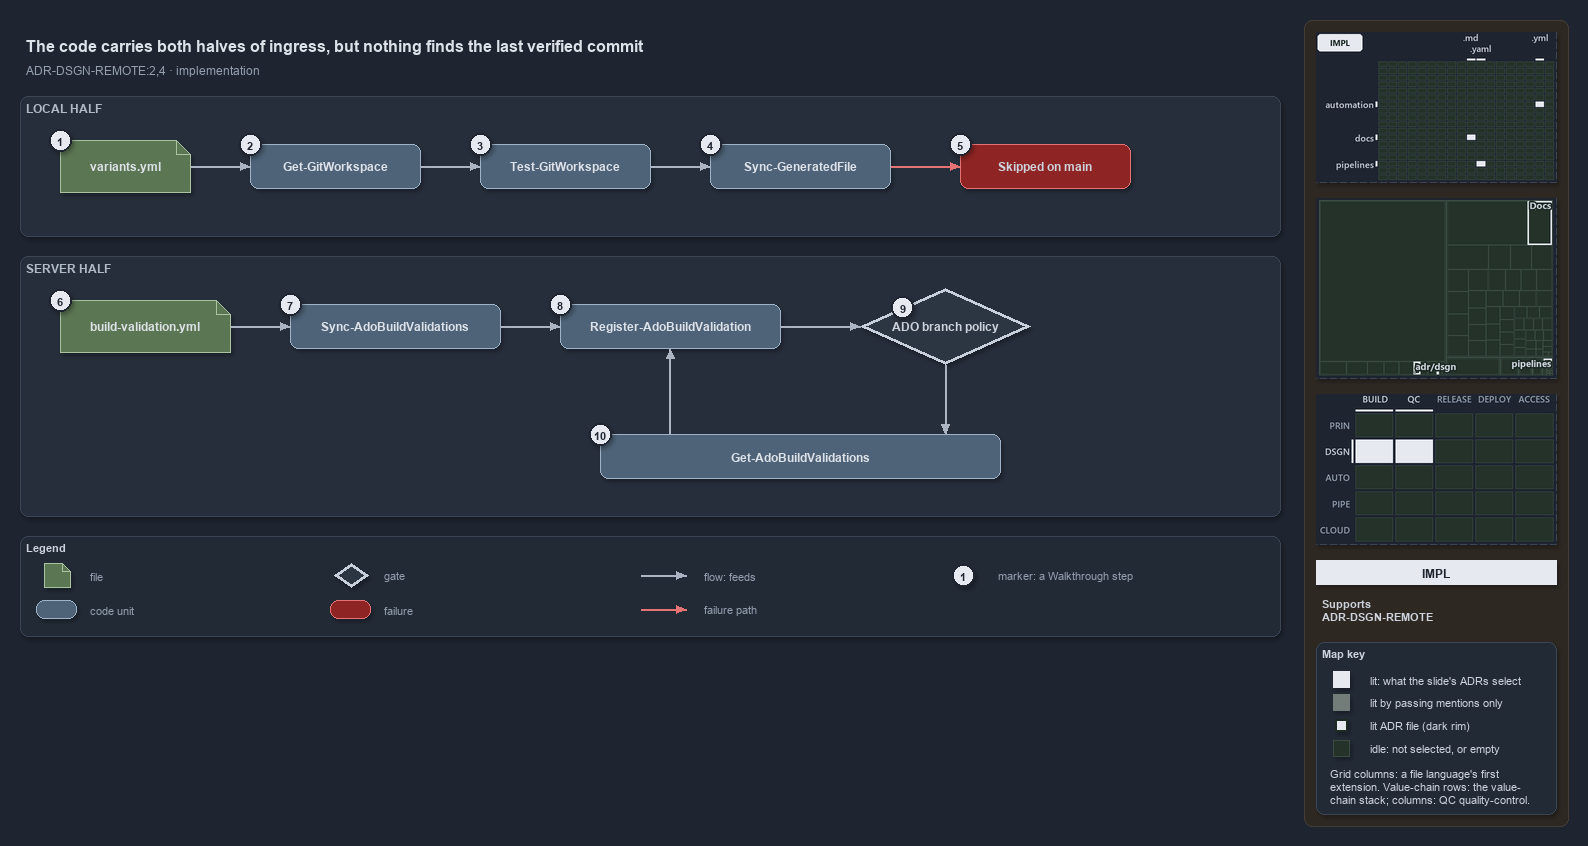

The diagram above was exported from draw.io. Its source (the exported page's mxGraphModel, read from the mxfile embedded in the PNG):
<mxGraphModel dx="1024" dy="768" grid="0" gridSize="10" guides="1" tooltips="1" connect="1" arrows="1" fold="1" page="1" pageScale="1" pageWidth="1572" pageHeight="640" background="#1E2430" math="0" shadow="1">
  <root>
    <mxCell id="0" />
    <mxCell id="1" parent="0" />
    <mxCell id="sidebar-bg" value="" style="rounded=1;arcSize=2;html=1;fillColor=#2E2823;strokeColor=#453C33;shadow=0;" vertex="1" parent="1">
      <mxGeometry x="1304" y="4" width="264" height="806" as="geometry" />
    </mxCell>
    <mxCell id="title" value="The code carries both halves of ingress, but nothing finds the last verified commit" style="text;html=1;align=left;verticalAlign=middle;fontSize=16;fontStyle=1;fontColor=#DDE2E9;" vertex="1" parent="1">
      <mxGeometry x="20" y="14" width="1260" height="30" as="geometry" />
    </mxCell>
    <mxCell id="subtitle" value="ADR-DSGN-REMOTE:2,4 &amp;#183; implementation" style="text;html=1;align=left;verticalAlign=middle;fontSize=12;fontColor=#949FAE;" vertex="1" parent="1">
      <mxGeometry x="20" y="44" width="1240" height="20" as="geometry" />
    </mxCell>
    <mxCell id="band-local" value="LOCAL HALF" style="rounded=1;html=1;arcSize=3;fillColor=#262E3B;strokeColor=#3A4555;verticalAlign=top;align=left;spacingLeft=8;fontStyle=1;fontSize=12;fontColor=#B0BAC7;" vertex="1" parent="1">
      <mxGeometry x="20" y="80" width="1260" height="140" as="geometry" />
    </mxCell>
    <mxCell id="band-server" value="SERVER HALF" style="rounded=1;html=1;arcSize=3;fillColor=#262E3B;strokeColor=#3A4555;verticalAlign=top;align=left;spacingLeft=8;fontStyle=1;fontSize=12;fontColor=#B0BAC7;" vertex="1" parent="1">
      <mxGeometry x="20" y="240" width="1260" height="260" as="geometry" />
    </mxCell>
    <mxCell id="variants" value="&lt;b&gt;variants.yml&lt;/b&gt;" style="shape=note;size=14;whiteSpace=wrap;html=1;fillColor=#5B7653;strokeColor=#A9C29F;fontSize=12;fontColor=#DDE2E9;" vertex="1" parent="1">
      <mxGeometry x="60" y="124" width="130" height="52" as="geometry" />
    </mxCell>
    <mxCell id="getgw" value="&lt;b&gt;Get-GitWorkspace&lt;/b&gt;" style="rounded=1;whiteSpace=wrap;html=1;arcSize=20;fillColor=#4E6378;strokeColor=#9FB3C8;fontSize=12;fontColor=#DDE2E9;" vertex="1" parent="1">
      <mxGeometry x="250" y="128" width="170" height="44" as="geometry" />
    </mxCell>
    <mxCell id="testgw" value="&lt;b&gt;Test-GitWorkspace&lt;/b&gt;" style="rounded=1;whiteSpace=wrap;html=1;arcSize=20;fillColor=#4E6378;strokeColor=#9FB3C8;fontSize=12;fontColor=#DDE2E9;" vertex="1" parent="1">
      <mxGeometry x="480" y="128" width="170" height="44" as="geometry" />
    </mxCell>
    <mxCell id="syncgf" value="&lt;b&gt;Sync-GeneratedFile&lt;/b&gt;" style="rounded=1;whiteSpace=wrap;html=1;arcSize=20;fillColor=#4E6378;strokeColor=#9FB3C8;fontSize=12;fontColor=#DDE2E9;" vertex="1" parent="1">
      <mxGeometry x="710" y="128" width="180" height="44" as="geometry" />
    </mxCell>
    <mxCell id="skipped" value="&lt;b&gt;Skipped on main&lt;/b&gt;" style="rounded=1;whiteSpace=wrap;html=1;arcSize=20;fillColor=#8E2424;strokeColor=#E57373;fontSize=12;" vertex="1" parent="1">
      <mxGeometry x="960" y="128" width="170" height="44" as="geometry" />
    </mxCell>
    <mxCell id="bv" value="&lt;b&gt;build-validation.yml&lt;/b&gt;" style="shape=note;size=14;whiteSpace=wrap;html=1;fillColor=#5B7653;strokeColor=#A9C29F;fontSize=12;fontColor=#DDE2E9;" vertex="1" parent="1">
      <mxGeometry x="60" y="284" width="170" height="52" as="geometry" />
    </mxCell>
    <mxCell id="syncado" value="&lt;b&gt;Sync-AdoBuildValidations&lt;/b&gt;" style="rounded=1;whiteSpace=wrap;html=1;arcSize=20;fillColor=#4E6378;strokeColor=#9FB3C8;fontSize=12;fontColor=#DDE2E9;" vertex="1" parent="1">
      <mxGeometry x="290" y="288" width="210" height="44" as="geometry" />
    </mxCell>
    <mxCell id="register" value="&lt;b&gt;Register-AdoBuildValidation&lt;/b&gt;" style="rounded=1;whiteSpace=wrap;html=1;arcSize=20;fillColor=#4E6378;strokeColor=#9FB3C8;fontSize=12;fontColor=#DDE2E9;" vertex="1" parent="1">
      <mxGeometry x="560" y="288" width="220" height="44" as="geometry" />
    </mxCell>
    <mxCell id="policy" value="&lt;b&gt;ADO branch policy&lt;/b&gt;" style="rhombus;whiteSpace=wrap;html=1;fillColor=#2C3542;strokeColor=#C7D0DB;strokeWidth=3;fontSize=12;fontColor=#CDD3DC;" vertex="1" parent="1">
      <mxGeometry x="860" y="272" width="170" height="76" as="geometry" />
    </mxCell>
    <mxCell id="getado" value="&lt;b&gt;Get-AdoBuildValidations&lt;/b&gt;" style="rounded=1;whiteSpace=wrap;html=1;arcSize=20;fillColor=#4E6378;strokeColor=#9FB3C8;fontSize=12;fontColor=#DDE2E9;" vertex="1" parent="1">
      <mxGeometry x="600" y="418" width="400" height="44" as="geometry" />
    </mxCell>
    <mxCell id="p-edge-variants-getgw-a" value="" style="text;html=1;strokeColor=none;fillColor=none;" vertex="1" parent="1">
      <mxGeometry x="190" y="150" width="1" height="1" as="geometry" />
    </mxCell>
    <mxCell id="p-edge-variants-getgw-b" value="" style="text;html=1;strokeColor=none;fillColor=none;" vertex="1" parent="1">
      <mxGeometry x="250" y="150" width="1" height="1" as="geometry" />
    </mxCell>
    <mxCell id="edge-variants-getgw" value="" style="edgeStyle=orthogonalEdgeStyle;rounded=1;html=1;fontSize=10;endArrow=block;strokeColor=#AAB4C3;fontColor=#CDD3DC;shadow=0;" edge="1" parent="1" source="p-edge-variants-getgw-a" target="p-edge-variants-getgw-b">
      <mxGeometry relative="1" as="geometry" />
    </mxCell>
    <mxCell id="p-edge-getgw-testgw-a" value="" style="text;html=1;strokeColor=none;fillColor=none;" vertex="1" parent="1">
      <mxGeometry x="420" y="150" width="1" height="1" as="geometry" />
    </mxCell>
    <mxCell id="p-edge-getgw-testgw-b" value="" style="text;html=1;strokeColor=none;fillColor=none;" vertex="1" parent="1">
      <mxGeometry x="480" y="150" width="1" height="1" as="geometry" />
    </mxCell>
    <mxCell id="edge-getgw-testgw" value="" style="edgeStyle=orthogonalEdgeStyle;rounded=1;html=1;fontSize=10;endArrow=block;strokeColor=#AAB4C3;fontColor=#CDD3DC;shadow=0;" edge="1" parent="1" source="p-edge-getgw-testgw-a" target="p-edge-getgw-testgw-b">
      <mxGeometry relative="1" as="geometry" />
    </mxCell>
    <mxCell id="p-edge-testgw-syncgf-a" value="" style="text;html=1;strokeColor=none;fillColor=none;" vertex="1" parent="1">
      <mxGeometry x="650" y="150" width="1" height="1" as="geometry" />
    </mxCell>
    <mxCell id="p-edge-testgw-syncgf-b" value="" style="text;html=1;strokeColor=none;fillColor=none;" vertex="1" parent="1">
      <mxGeometry x="710" y="150" width="1" height="1" as="geometry" />
    </mxCell>
    <mxCell id="edge-testgw-syncgf" value="" style="edgeStyle=orthogonalEdgeStyle;rounded=1;html=1;fontSize=10;endArrow=block;strokeColor=#AAB4C3;fontColor=#CDD3DC;shadow=0;" edge="1" parent="1" source="p-edge-testgw-syncgf-a" target="p-edge-testgw-syncgf-b">
      <mxGeometry relative="1" as="geometry" />
    </mxCell>
    <mxCell id="p-edge-syncgf-skipped-a" value="" style="text;html=1;strokeColor=none;fillColor=none;" vertex="1" parent="1">
      <mxGeometry x="890" y="150" width="1" height="1" as="geometry" />
    </mxCell>
    <mxCell id="p-edge-syncgf-skipped-b" value="" style="text;html=1;strokeColor=none;fillColor=none;" vertex="1" parent="1">
      <mxGeometry x="960" y="150" width="1" height="1" as="geometry" />
    </mxCell>
    <mxCell id="edge-syncgf-skipped" value="" style="edgeStyle=orthogonalEdgeStyle;rounded=1;html=1;fontSize=10;endArrow=block;strokeColor=#E57373;fontColor=#CDD3DC;shadow=0;" edge="1" parent="1" source="p-edge-syncgf-skipped-a" target="p-edge-syncgf-skipped-b">
      <mxGeometry relative="1" as="geometry" />
    </mxCell>
    <mxCell id="p-edge-bv-syncado-a" value="" style="text;html=1;strokeColor=none;fillColor=none;" vertex="1" parent="1">
      <mxGeometry x="230" y="310" width="1" height="1" as="geometry" />
    </mxCell>
    <mxCell id="p-edge-bv-syncado-b" value="" style="text;html=1;strokeColor=none;fillColor=none;" vertex="1" parent="1">
      <mxGeometry x="290" y="310" width="1" height="1" as="geometry" />
    </mxCell>
    <mxCell id="edge-bv-syncado" value="" style="edgeStyle=orthogonalEdgeStyle;rounded=1;html=1;fontSize=10;endArrow=block;strokeColor=#AAB4C3;fontColor=#CDD3DC;shadow=0;" edge="1" parent="1" source="p-edge-bv-syncado-a" target="p-edge-bv-syncado-b">
      <mxGeometry relative="1" as="geometry" />
    </mxCell>
    <mxCell id="p-edge-syncado-register-a" value="" style="text;html=1;strokeColor=none;fillColor=none;" vertex="1" parent="1">
      <mxGeometry x="500" y="310" width="1" height="1" as="geometry" />
    </mxCell>
    <mxCell id="p-edge-syncado-register-b" value="" style="text;html=1;strokeColor=none;fillColor=none;" vertex="1" parent="1">
      <mxGeometry x="560" y="310" width="1" height="1" as="geometry" />
    </mxCell>
    <mxCell id="edge-syncado-register" value="" style="edgeStyle=orthogonalEdgeStyle;rounded=1;html=1;fontSize=10;endArrow=block;strokeColor=#AAB4C3;fontColor=#CDD3DC;shadow=0;" edge="1" parent="1" source="p-edge-syncado-register-a" target="p-edge-syncado-register-b">
      <mxGeometry relative="1" as="geometry" />
    </mxCell>
    <mxCell id="p-edge-register-policy-a" value="" style="text;html=1;strokeColor=none;fillColor=none;" vertex="1" parent="1">
      <mxGeometry x="780" y="310" width="1" height="1" as="geometry" />
    </mxCell>
    <mxCell id="p-edge-register-policy-b" value="" style="text;html=1;strokeColor=none;fillColor=none;" vertex="1" parent="1">
      <mxGeometry x="860" y="310" width="1" height="1" as="geometry" />
    </mxCell>
    <mxCell id="edge-register-policy" value="" style="edgeStyle=orthogonalEdgeStyle;rounded=1;html=1;fontSize=10;endArrow=block;strokeColor=#AAB4C3;fontColor=#CDD3DC;shadow=0;" edge="1" parent="1" source="p-edge-register-policy-a" target="p-edge-register-policy-b">
      <mxGeometry relative="1" as="geometry" />
    </mxCell>
    <mxCell id="p-edge-policy-getado-a" value="" style="text;html=1;strokeColor=none;fillColor=none;" vertex="1" parent="1">
      <mxGeometry x="945" y="348" width="1" height="1" as="geometry" />
    </mxCell>
    <mxCell id="p-edge-policy-getado-b" value="" style="text;html=1;strokeColor=none;fillColor=none;" vertex="1" parent="1">
      <mxGeometry x="945" y="418" width="1" height="1" as="geometry" />
    </mxCell>
    <mxCell id="edge-policy-getado" value="" style="edgeStyle=orthogonalEdgeStyle;rounded=1;html=1;fontSize=10;endArrow=block;strokeColor=#AAB4C3;fontColor=#CDD3DC;shadow=0;" edge="1" parent="1" source="p-edge-policy-getado-a" target="p-edge-policy-getado-b">
      <mxGeometry relative="1" as="geometry" />
    </mxCell>
    <mxCell id="p-edge-getado-register-a" value="" style="text;html=1;strokeColor=none;fillColor=none;" vertex="1" parent="1">
      <mxGeometry x="670" y="418" width="1" height="1" as="geometry" />
    </mxCell>
    <mxCell id="p-edge-getado-register-b" value="" style="text;html=1;strokeColor=none;fillColor=none;" vertex="1" parent="1">
      <mxGeometry x="670" y="332" width="1" height="1" as="geometry" />
    </mxCell>
    <mxCell id="edge-getado-register" value="" style="edgeStyle=orthogonalEdgeStyle;rounded=1;html=1;fontSize=10;endArrow=block;strokeColor=#AAB4C3;fontColor=#CDD3DC;shadow=0;" edge="1" parent="1" source="p-edge-getado-register-a" target="p-edge-getado-register-b">
      <mxGeometry relative="1" as="geometry" />
    </mxCell>
    <mxCell id="mark-1" value="1" style="ellipse;html=1;fillColor=#E6EAF0;strokeColor=#1E2430;strokeWidth=2;fontColor=#1E2430;fontStyle=1;fontSize=11;" vertex="1" parent="1">
      <mxGeometry x="49" y="113" width="22" height="22" as="geometry" />
    </mxCell>
    <mxCell id="mark-2" value="2" style="ellipse;html=1;fillColor=#E6EAF0;strokeColor=#1E2430;strokeWidth=2;fontColor=#1E2430;fontStyle=1;fontSize=11;" vertex="1" parent="1">
      <mxGeometry x="239" y="117" width="22" height="22" as="geometry" />
    </mxCell>
    <mxCell id="mark-3" value="3" style="ellipse;html=1;fillColor=#E6EAF0;strokeColor=#1E2430;strokeWidth=2;fontColor=#1E2430;fontStyle=1;fontSize=11;" vertex="1" parent="1">
      <mxGeometry x="469" y="117" width="22" height="22" as="geometry" />
    </mxCell>
    <mxCell id="mark-4" value="4" style="ellipse;html=1;fillColor=#E6EAF0;strokeColor=#1E2430;strokeWidth=2;fontColor=#1E2430;fontStyle=1;fontSize=11;" vertex="1" parent="1">
      <mxGeometry x="699" y="117" width="22" height="22" as="geometry" />
    </mxCell>
    <mxCell id="mark-5" value="5" style="ellipse;html=1;fillColor=#E6EAF0;strokeColor=#1E2430;strokeWidth=2;fontColor=#1E2430;fontStyle=1;fontSize=11;" vertex="1" parent="1">
      <mxGeometry x="949" y="117" width="22" height="22" as="geometry" />
    </mxCell>
    <mxCell id="mark-6" value="6" style="ellipse;html=1;fillColor=#E6EAF0;strokeColor=#1E2430;strokeWidth=2;fontColor=#1E2430;fontStyle=1;fontSize=11;" vertex="1" parent="1">
      <mxGeometry x="49" y="273" width="22" height="22" as="geometry" />
    </mxCell>
    <mxCell id="mark-7" value="7" style="ellipse;html=1;fillColor=#E6EAF0;strokeColor=#1E2430;strokeWidth=2;fontColor=#1E2430;fontStyle=1;fontSize=11;" vertex="1" parent="1">
      <mxGeometry x="279" y="277" width="22" height="22" as="geometry" />
    </mxCell>
    <mxCell id="mark-8" value="8" style="ellipse;html=1;fillColor=#E6EAF0;strokeColor=#1E2430;strokeWidth=2;fontColor=#1E2430;fontStyle=1;fontSize=11;" vertex="1" parent="1">
      <mxGeometry x="549" y="277" width="22" height="22" as="geometry" />
    </mxCell>
    <mxCell id="mark-9" value="9" style="ellipse;html=1;fillColor=#E6EAF0;strokeColor=#1E2430;strokeWidth=2;fontColor=#1E2430;fontStyle=1;fontSize=11;" vertex="1" parent="1">
      <mxGeometry x="891.5" y="280.0" width="22" height="22" as="geometry" />
    </mxCell>
    <mxCell id="mark-10" value="10" style="ellipse;html=1;fillColor=#E6EAF0;strokeColor=#1E2430;strokeWidth=2;fontColor=#1E2430;fontStyle=1;fontSize=11;" vertex="1" parent="1">
      <mxGeometry x="589" y="407" width="22" height="22" as="geometry" />
    </mxCell>
    <mxCell id="legend" value="&lt;b&gt;Legend&lt;/b&gt;" style="rounded=1;whiteSpace=wrap;html=1;arcSize=6;fillColor=#222A36;strokeColor=#3A4555;align=left;verticalAlign=top;spacing=8;fontSize=11;fontColor=#CDD3DC;" vertex="1" parent="1">
      <mxGeometry x="20" y="520" width="1260" height="100" as="geometry" />
    </mxCell>
    <mxCell id="legend-0" value="" style="shape=note;size=14;whiteSpace=wrap;html=1;fillColor=#5B7653;strokeColor=#A9C29F;fontSize=12;fontColor=#DDE2E9;" vertex="1" parent="1">
      <mxGeometry x="44" y="547" width="26" height="24" as="geometry" />
    </mxCell>
    <mxCell id="legend-0-text" value="file" style="text;html=1;align=left;verticalAlign=middle;fontSize=11;fontColor=#949FAE;" vertex="1" parent="1">
      <mxGeometry x="84" y="549" width="260" height="20" as="geometry" />
    </mxCell>
    <mxCell id="legend-1" value="" style="rounded=1;whiteSpace=wrap;html=1;arcSize=20;fillColor=#4E6378;strokeColor=#9FB3C8;fontSize=12;fontColor=#DDE2E9;" vertex="1" parent="1">
      <mxGeometry x="36" y="584" width="40" height="18" as="geometry" />
    </mxCell>
    <mxCell id="legend-1-text" value="code unit" style="text;html=1;align=left;verticalAlign=middle;fontSize=11;fontColor=#949FAE;" vertex="1" parent="1">
      <mxGeometry x="84" y="583" width="260" height="20" as="geometry" />
    </mxCell>
    <mxCell id="legend-2" value="" style="rhombus;whiteSpace=wrap;html=1;fillColor=#2C3542;strokeColor=#C7D0DB;strokeWidth=3;fontSize=12;fontColor=#CDD3DC;" vertex="1" parent="1">
      <mxGeometry x="334" y="547" width="34" height="24" as="geometry" />
    </mxCell>
    <mxCell id="legend-2-text" value="gate" style="text;html=1;align=left;verticalAlign=middle;fontSize=11;fontColor=#949FAE;" vertex="1" parent="1">
      <mxGeometry x="378" y="549" width="260" height="20" as="geometry" />
    </mxCell>
    <mxCell id="legend-3" value="" style="rounded=1;whiteSpace=wrap;html=1;arcSize=20;fillColor=#8E2424;strokeColor=#E57373;fontSize=12;" vertex="1" parent="1">
      <mxGeometry x="330" y="584" width="40" height="18" as="geometry" />
    </mxCell>
    <mxCell id="legend-3-text" value="failure" style="text;html=1;align=left;verticalAlign=middle;fontSize=11;fontColor=#949FAE;" vertex="1" parent="1">
      <mxGeometry x="378" y="583" width="260" height="20" as="geometry" />
    </mxCell>
    <mxCell id="p-legend-4-a" value="" style="text;html=1;strokeColor=none;fillColor=none;" vertex="1" parent="1">
      <mxGeometry x="640" y="559" width="1" height="1" as="geometry" />
    </mxCell>
    <mxCell id="p-legend-4-b" value="" style="text;html=1;strokeColor=none;fillColor=none;" vertex="1" parent="1">
      <mxGeometry x="686" y="559" width="1" height="1" as="geometry" />
    </mxCell>
    <mxCell id="legend-4" value="" style="edgeStyle=orthogonalEdgeStyle;rounded=1;html=1;fontSize=10;endArrow=block;strokeColor=#AAB4C3;fontColor=#CDD3DC;shadow=0;" edge="1" parent="1" source="p-legend-4-a" target="p-legend-4-b">
      <mxGeometry relative="1" as="geometry" />
    </mxCell>
    <mxCell id="legend-4-text" value="flow: feeds" style="text;html=1;align=left;verticalAlign=middle;fontSize=11;fontColor=#949FAE;" vertex="1" parent="1">
      <mxGeometry x="698" y="549" width="260" height="20" as="geometry" />
    </mxCell>
    <mxCell id="p-legend-5-a" value="" style="text;html=1;strokeColor=none;fillColor=none;" vertex="1" parent="1">
      <mxGeometry x="640" y="593" width="1" height="1" as="geometry" />
    </mxCell>
    <mxCell id="p-legend-5-b" value="" style="text;html=1;strokeColor=none;fillColor=none;" vertex="1" parent="1">
      <mxGeometry x="686" y="593" width="1" height="1" as="geometry" />
    </mxCell>
    <mxCell id="legend-5" value="" style="edgeStyle=orthogonalEdgeStyle;rounded=1;html=1;fontSize=10;endArrow=block;strokeColor=#E57373;fontColor=#CDD3DC;shadow=0;" edge="1" parent="1" source="p-legend-5-a" target="p-legend-5-b">
      <mxGeometry relative="1" as="geometry" />
    </mxCell>
    <mxCell id="legend-5-text" value="failure path" style="text;html=1;align=left;verticalAlign=middle;fontSize=11;fontColor=#949FAE;" vertex="1" parent="1">
      <mxGeometry x="698" y="583" width="260" height="20" as="geometry" />
    </mxCell>
    <mxCell id="legend-6" value="1" style="ellipse;html=1;fillColor=#E6EAF0;strokeColor=#1E2430;strokeWidth=2;fontColor=#1E2430;fontStyle=1;fontSize=11;" vertex="1" parent="1">
      <mxGeometry x="952" y="548" width="22" height="22" as="geometry" />
    </mxCell>
    <mxCell id="legend-6-text" value="marker: a Walkthrough step" style="text;html=1;align=left;verticalAlign=middle;fontSize=11;fontColor=#949FAE;" vertex="1" parent="1">
      <mxGeometry x="992" y="549" width="260" height="20" as="geometry" />
    </mxCell>
    <mxCell id="minimap-grid" value="" style="shape=image;html=1;imageAspect=0;aspect=fixed;verticalLabelPosition=bottom;strokeColor=#3A4555;dashed=1;fillColor=#222A36;image=data:image/png,(base64 omitted: 8984 chars);" vertex="1" parent="1">
      <mxGeometry x="1316" y="16" width="240" height="150" as="geometry" />
    </mxCell>
    <mxCell id="minimap-tree" value="" style="shape=image;html=1;imageAspect=0;aspect=fixed;verticalLabelPosition=bottom;strokeColor=#3A4555;dashed=1;fillColor=#222A36;image=data:image/png,(base64 omitted: 9772 chars);" vertex="1" parent="1">
      <mxGeometry x="1316" y="182" width="240" height="180" as="geometry" />
    </mxCell>
    <mxCell id="minimap-chain" value="" style="shape=image;html=1;imageAspect=0;aspect=fixed;verticalLabelPosition=bottom;strokeColor=#3A4555;dashed=1;fillColor=#222A36;image=data:image/png,(base64 omitted: 12860 chars);" vertex="1" parent="1">
      <mxGeometry x="1316" y="378" width="240" height="150" as="geometry" />
    </mxCell>
    <mxCell id="lens-badge" value="IMPL" style="rounded=0;whiteSpace=wrap;html=1;align=center;verticalAlign=middle;fontSize=12;fontStyle=1;fontColor=#1E2430;fillColor=#E6EAF0;strokeColor=none;" vertex="1" parent="1">
      <mxGeometry x="1316" y="544" width="240" height="24" as="geometry" />
    </mxCell>
    <mxCell id="supports" value="&lt;b&gt;Supports&lt;/b&gt;&lt;br&gt;ADR-DSGN-REMOTE" style="text;html=1;whiteSpace=wrap;align=left;verticalAlign=top;fontSize=11;fontColor=#CDD3DC;" vertex="1" parent="1">
      <mxGeometry x="1316" y="576" width="240" height="38" as="geometry" />
    </mxCell>
    <mxCell id="mapkey" value="&lt;b&gt;Map key&lt;/b&gt;" style="rounded=1;arcSize=6;whiteSpace=wrap;html=1;align=left;verticalAlign=top;fontSize=11;fontColor=#CDD3DC;fillColor=#222A36;strokeColor=#3A4555;spacingLeft=8;spacingTop=2;" vertex="1" parent="1">
      <mxGeometry x="1316" y="626" width="240" height="172" as="geometry" />
    </mxCell>
    <mxCell id="mapkey-lit" value="" style="rounded=0;html=1;fillColor=#E6EAF0;strokeColor=#E6EAF0;" vertex="1" parent="1">
      <mxGeometry x="1333.0" y="655.0" width="16" height="16" as="geometry" />
    </mxCell>
    <mxCell id="mapkey-lit-text" value="lit: what the slide's ADRs select" style="text;html=1;align=left;verticalAlign=middle;fontSize=11;fontColor=#CDD3DC;" vertex="1" parent="1">
      <mxGeometry x="1364" y="653" width="184" height="20" as="geometry" />
    </mxCell>
    <mxCell id="mapkey-touched" value="" style="rounded=0;html=1;fillColor=#727C79;strokeColor=#727C79;" vertex="1" parent="1">
      <mxGeometry x="1333.0" y="678.0" width="16" height="16" as="geometry" />
    </mxCell>
    <mxCell id="mapkey-touched-text" value="lit by passing mentions only" style="text;html=1;align=left;verticalAlign=middle;fontSize=11;fontColor=#CDD3DC;" vertex="1" parent="1">
      <mxGeometry x="1364" y="676" width="184" height="20" as="geometry" />
    </mxCell>
    <mxCell id="mapkey-adr" value="" style="rounded=0;html=1;fillColor=#E6EAF0;strokeColor=#1C2A24;strokeWidth=2;" vertex="1" parent="1">
      <mxGeometry x="1335.0" y="703.0" width="12" height="12" as="geometry" />
    </mxCell>
    <mxCell id="mapkey-adr-text" value="lit ADR file (dark rim)" style="text;html=1;align=left;verticalAlign=middle;fontSize=11;fontColor=#CDD3DC;" vertex="1" parent="1">
      <mxGeometry x="1364" y="699" width="184" height="20" as="geometry" />
    </mxCell>
    <mxCell id="mapkey-idle" value="" style="rounded=0;html=1;fillColor=#243229;strokeColor=#3B4D43;" vertex="1" parent="1">
      <mxGeometry x="1333.0" y="724.0" width="16" height="16" as="geometry" />
    </mxCell>
    <mxCell id="mapkey-idle-text" value="idle: not selected, or empty" style="text;html=1;align=left;verticalAlign=middle;fontSize=11;fontColor=#CDD3DC;" vertex="1" parent="1">
      <mxGeometry x="1364" y="722" width="184" height="20" as="geometry" />
    </mxCell>
    <mxCell id="mapkey-codes" value="Grid columns: a file language's first&lt;br&gt;extension. Value-chain rows: the value-&lt;br&gt;chain stack; columns: QC quality-control." style="text;html=1;align=left;verticalAlign=top;whiteSpace=wrap;fontSize=11;fontColor=#CDD3DC;" vertex="1" parent="1">
      <mxGeometry x="1324" y="746" width="224" height="46" as="geometry" />
    </mxCell>
  </root>
</mxGraphModel>